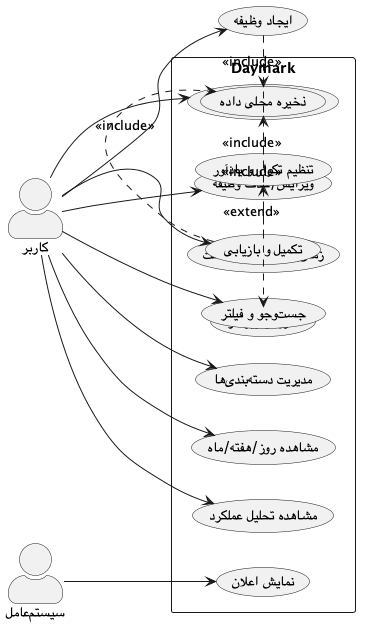

The diagram above was rendered by PlantUML. Its source (embedded in the PNG):
@startuml
left to right direction
skinparam packageStyle rectangle
skinparam actorStyle awesome

actor "کاربر" as User
actor "سیستمعامل" as OS

rectangle "Daymark" {
  usecase "ایجاد وظیفه" as UC_Create
  usecase "ویرایش/حذف وظیفه" as UC_Edit
  usecase "افزودن زیرکار" as UC_Subtask
  usecase "زمانبندی تاریخ و ساعت" as UC_Schedule
  usecase "تنظیم تکرار و یادآور" as UC_Repeat
  usecase "جستوجو و فیلتر" as UC_Search
  usecase "مدیریت دستهبندیها" as UC_Category
  usecase "مشاهده روز/هفته/ماه" as UC_Planner
  usecase "تکمیل و بازیابی" as UC_History
  usecase "مشاهده تحلیل عملکرد" as UC_Insights
  usecase "تغییر زبان، ظاهر و پالت" as UC_Settings
  usecase "ذخیره محلی داده" as UC_Store
  usecase "نمایش اعلان" as UC_Notify
}

User --> UC_Create
User --> UC_Edit
User --> UC_Search
User --> UC_Category
User --> UC_Planner
User --> UC_History
User --> UC_Insights
User --> UC_Settings
UC_Create .> UC_Subtask : <<include>>
UC_Create .> UC_Schedule : <<extend>>
UC_Schedule .> UC_Repeat : <<extend>>
UC_Create .> UC_Store : <<include>>
UC_Edit .> UC_Store : <<include>>
UC_History .> UC_Store : <<include>>
OS --> UC_Notify
UC_Repeat .> UC_Notify : <<extend>>
@enduml